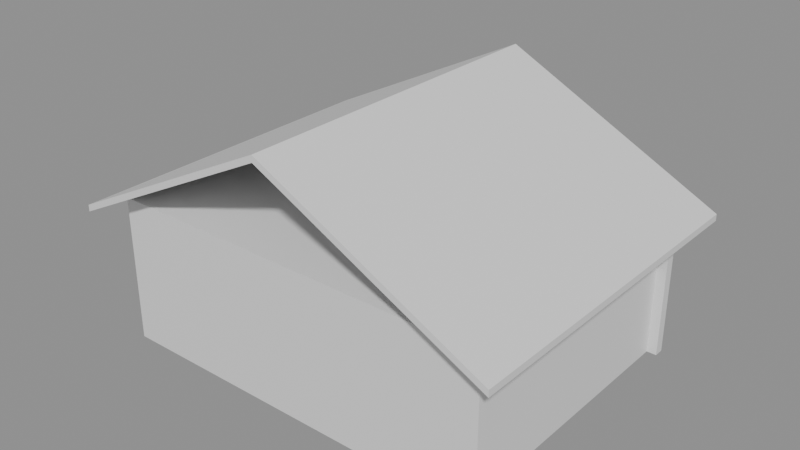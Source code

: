 # Source: e0333_after.blend  (saved by Blender 5.2.44; exported with 4.5.12 LTS)
import bpy
from mathutils import Matrix  # noqa: F401  (used for matrix-valued properties, if any)

bpy.ops.wm.read_factory_settings(use_empty=True)
scene = bpy.context.scene
scene.name = 'Scene'

# ---- materials (node trees are filled in below, after node groups)
mat_estuco = bpy.data.materials.new('Estuco')
mat_hormigon = bpy.data.materials.new('Hormigon')
mat_teja = bpy.data.materials.new('Teja')

# ---- material node trees
mat_estuco.use_nodes = True; mat_estuco.node_tree.nodes.clear()
_N = mat_estuco.node_tree.nodes; _L = mat_estuco.node_tree.links
n0 = _N.new('ShaderNodeBsdfPrincipled'); n0.name = 'Principled BSDF'; n0.location = (-200, 100)
n0.inputs[3].default_value = 1.45
n0.inputs[10].default_value = 0.005
n1 = _N.new('ShaderNodeOutputMaterial'); n1.name = 'Material Output'; n1.location = (200, 100)
_L.new(n0.outputs[0], n1.inputs[0])
n1.is_active_output = True
mat_hormigon.use_nodes = True; mat_hormigon.node_tree.nodes.clear()
_N = mat_hormigon.node_tree.nodes; _L = mat_hormigon.node_tree.links
n0 = _N.new('ShaderNodeBsdfPrincipled'); n0.name = 'Principled BSDF'; n0.location = (-200, 100)
n0.inputs[3].default_value = 1.45
n0.inputs[10].default_value = 0.005
n1 = _N.new('ShaderNodeOutputMaterial'); n1.name = 'Material Output'; n1.location = (200, 100)
_L.new(n0.outputs[0], n1.inputs[0])
n1.is_active_output = True
mat_teja.use_nodes = True; mat_teja.node_tree.nodes.clear()
_N = mat_teja.node_tree.nodes; _L = mat_teja.node_tree.links
n0 = _N.new('ShaderNodeBsdfPrincipled'); n0.name = 'Principled BSDF'; n0.location = (-200, 100)
n0.inputs[3].default_value = 1.45
n0.inputs[10].default_value = 0.005
n1 = _N.new('ShaderNodeOutputMaterial'); n1.name = 'Material Output'; n1.location = (200, 100)
_L.new(n0.outputs[0], n1.inputs[0])
n1.is_active_output = True

# ---- meshes
me_casa_campo_p1_muro_sur_cuerpo_mesh = bpy.data.meshes.new('Casa_Campo_P1_Muro_Sur_Cuerpo_mesh')
me_casa_campo_p1_muro_sur_cuerpo_mesh.from_pydata([(0.0, 0.0, 0.0), (8.0, 0.0, 0.0), (8.0, 0.2, 0.0), (0.0, 0.2, 0.0), (0.0, 0.0, 2.8), (8.0, 0.0, 2.8), (8.0, 0.2, 2.8), (0.0, 0.2, 2.8)], [], [(0, 1, 2, 3), (4, 5, 6, 7), (0, 1, 5, 4), (1, 2, 6, 5), (2, 3, 7, 6), (3, 0, 4, 7)])
me_casa_campo_p1_muro_sur_cuerpo_mesh.materials.append(mat_estuco)
me_casa_campo_p1_muro_sur_cuerpo_mesh.update()
me_casa_campo_p1_muro_norte_cuerpo_mesh = bpy.data.meshes.new('Casa_Campo_P1_Muro_Norte_Cuerpo_mesh')
me_casa_campo_p1_muro_norte_cuerpo_mesh.from_pydata([(0.0, 0.0, 0.0), (8.0, 0.0, 0.0), (8.0, 0.2, 0.0), (0.0, 0.2, 0.0), (0.0, 0.0, 2.8), (8.0, 0.0, 2.8), (8.0, 0.2, 2.8), (0.0, 0.2, 2.8)], [], [(0, 1, 2, 3), (4, 5, 6, 7), (0, 1, 5, 4), (1, 2, 6, 5), (2, 3, 7, 6), (3, 0, 4, 7)])
me_casa_campo_p1_muro_norte_cuerpo_mesh.materials.append(mat_estuco)
me_casa_campo_p1_muro_norte_cuerpo_mesh.update()
me_casa_campo_p1_muro_oeste_cuerpo_mesh = bpy.data.meshes.new('Casa_Campo_P1_Muro_Oeste_Cuerpo_mesh')
me_casa_campo_p1_muro_oeste_cuerpo_mesh.from_pydata([(0.0, 0.0, 0.0), (5.6, 0.0, 0.0), (5.6, 0.2, 0.0), (0.0, 0.2, 0.0), (0.0, 0.0, 2.8), (5.6, 0.0, 2.8), (5.6, 0.2, 2.8), (0.0, 0.2, 2.8)], [], [(0, 1, 2, 3), (4, 5, 6, 7), (0, 1, 5, 4), (1, 2, 6, 5), (2, 3, 7, 6), (3, 0, 4, 7)])
me_casa_campo_p1_muro_oeste_cuerpo_mesh.materials.append(mat_estuco)
me_casa_campo_p1_muro_oeste_cuerpo_mesh.update()
me_casa_campo_p1_muro_este_cuerpo_mesh = bpy.data.meshes.new('Casa_Campo_P1_Muro_Este_Cuerpo_mesh')
me_casa_campo_p1_muro_este_cuerpo_mesh.from_pydata([(0.0, 0.0, 0.0), (5.6, 0.0, 0.0), (5.6, 0.2, 0.0), (0.0, 0.2, 0.0), (0.0, 0.0, 2.8), (5.6, 0.0, 2.8), (5.6, 0.2, 2.8), (0.0, 0.2, 2.8)], [], [(0, 1, 2, 3), (4, 5, 6, 7), (0, 1, 5, 4), (1, 2, 6, 5), (2, 3, 7, 6), (3, 0, 4, 7)])
me_casa_campo_p1_muro_este_cuerpo_mesh.materials.append(mat_estuco)
me_casa_campo_p1_muro_este_cuerpo_mesh.update()
me_casa_campo_p1_losa_mesh = bpy.data.meshes.new('Casa_Campo_P1_Losa_mesh')
me_casa_campo_p1_losa_mesh.from_pydata([(0.0, 0.0, 0.0), (8.0, 0.0, 0.0), (8.0, 6.0, 0.0), (0.0, 6.0, 0.0), (0.0, 0.0, 0.2), (8.0, 0.0, 0.2), (8.0, 6.0, 0.2), (0.0, 6.0, 0.2)], [], [(0, 3, 2, 1), (4, 5, 6, 7), (2, 3, 7, 6), (0, 1, 5, 4), (1, 2, 6, 5), (3, 0, 4, 7)])
me_casa_campo_p1_losa_mesh.materials.append(mat_hormigon)
me_casa_campo_p1_losa_mesh.update()
me_casa_campo_tejado_cuerpo_mesh = bpy.data.meshes.new('Casa_Campo_Tejado_Cuerpo_mesh')
me_casa_campo_tejado_cuerpo_mesh.from_pydata([(-0.5, -0.5, -0.25), (4.0, -0.5, 2.0), (8.5, -0.5, -0.25), (-0.5, 6.5, -0.25), (4.0, 6.5, 2.0), (8.5, 6.5, -0.25), (-0.5, -0.5, -0.1158), (4.0, -0.5, 2.134), (8.5, -0.5, -0.1158), (-0.5, 6.5, -0.1158), (4.0, 6.5, 2.134), (8.5, 6.5, -0.1158)], [], [(0, 1, 4, 3), (6, 7, 10, 9), (0, 3, 9, 6), (0, 6, 7, 1), (3, 4, 10, 9), (1, 2, 5, 4), (7, 8, 11, 10), (2, 8, 11, 5), (1, 7, 8, 2), (4, 5, 11, 10)])
me_casa_campo_tejado_cuerpo_mesh.materials.append(mat_teja)
me_casa_campo_tejado_cuerpo_mesh.update()

# ---- objects
ob_casa_campo = bpy.data.objects.new('Casa_Campo', None)
ob_casa_campo_p1_muro_sur = bpy.data.objects.new('Casa_Campo_P1_Muro_Sur', None)
ob_casa_campo_p1_muro_sur_cuerpo = bpy.data.objects.new('Casa_Campo_P1_Muro_Sur_Cuerpo', me_casa_campo_p1_muro_sur_cuerpo_mesh)
ob_casa_campo_p1_muro_norte = bpy.data.objects.new('Casa_Campo_P1_Muro_Norte', None)
ob_casa_campo_p1_muro_norte_cuerpo = bpy.data.objects.new('Casa_Campo_P1_Muro_Norte_Cuerpo', me_casa_campo_p1_muro_norte_cuerpo_mesh)
ob_casa_campo_p1_muro_oeste = bpy.data.objects.new('Casa_Campo_P1_Muro_Oeste', None)
ob_casa_campo_p1_muro_oeste_cuerpo = bpy.data.objects.new('Casa_Campo_P1_Muro_Oeste_Cuerpo', me_casa_campo_p1_muro_oeste_cuerpo_mesh)
ob_casa_campo_p1_muro_este = bpy.data.objects.new('Casa_Campo_P1_Muro_Este', None)
ob_casa_campo_p1_muro_este_cuerpo = bpy.data.objects.new('Casa_Campo_P1_Muro_Este_Cuerpo', me_casa_campo_p1_muro_este_cuerpo_mesh)
ob_casa_campo_p1_losa_solido = bpy.data.objects.new('Casa_Campo_P1_Losa_Solido', me_casa_campo_p1_losa_mesh)
ob_casa_campo_p1_losa = bpy.data.objects.new('Casa_Campo_P1_Losa', None)
ob_casa_campo_tejado = bpy.data.objects.new('Casa_Campo_Tejado', None)
ob_casa_campo_tejado_cuerpo = bpy.data.objects.new('Casa_Campo_Tejado_Cuerpo', me_casa_campo_tejado_cuerpo_mesh)

# ---- transforms, parenting, visibility, modifiers, constraints
ob_casa_campo.location = (0.0, 0.0, 0.0)
ob_casa_campo.empty_display_type = 'ARROWS'
ob_casa_campo_p1_muro_sur.parent = ob_casa_campo
ob_casa_campo_p1_muro_sur.location = (0.0, 0.0, 0.0)
ob_casa_campo_p1_muro_sur.empty_display_type = 'ARROWS'
ob_casa_campo_p1_muro_sur_cuerpo.parent = ob_casa_campo_p1_muro_sur
ob_casa_campo_p1_muro_sur_cuerpo.location = (0.0, 0.0, 0.0)
ob_casa_campo_p1_muro_norte.parent = ob_casa_campo
ob_casa_campo_p1_muro_norte.location = (0.0, 5.8, 0.0)
ob_casa_campo_p1_muro_norte.empty_display_type = 'ARROWS'
ob_casa_campo_p1_muro_norte_cuerpo.parent = ob_casa_campo_p1_muro_norte
ob_casa_campo_p1_muro_norte_cuerpo.location = (0.0, 0.0, 0.0)
ob_casa_campo_p1_muro_oeste.parent = ob_casa_campo
ob_casa_campo_p1_muro_oeste.location = (0.0, 0.2, 0.0)
ob_casa_campo_p1_muro_oeste.rotation_euler = (0.0, 0.0, 1.571)
ob_casa_campo_p1_muro_oeste.empty_display_type = 'ARROWS'
ob_casa_campo_p1_muro_oeste_cuerpo.parent = ob_casa_campo_p1_muro_oeste
ob_casa_campo_p1_muro_oeste_cuerpo.location = (0.0, 0.0, 0.0)
ob_casa_campo_p1_muro_este.parent = ob_casa_campo
ob_casa_campo_p1_muro_este.location = (7.8, 0.2, 0.0)
ob_casa_campo_p1_muro_este.rotation_euler = (0.0, 0.0, 1.571)
ob_casa_campo_p1_muro_este.empty_display_type = 'ARROWS'
ob_casa_campo_p1_muro_este_cuerpo.parent = ob_casa_campo_p1_muro_este
ob_casa_campo_p1_muro_este_cuerpo.location = (0.0, 0.0, 0.0)
ob_casa_campo_p1_losa_solido.parent = ob_casa_campo_p1_losa
ob_casa_campo_p1_losa_solido.location = (0.0, 0.0, 0.0)
ob_casa_campo_p1_losa.parent = ob_casa_campo
ob_casa_campo_p1_losa.location = (0.0, 0.0, 2.8)
ob_casa_campo_p1_losa.empty_display_type = 'ARROWS'
ob_casa_campo_tejado.parent = ob_casa_campo
ob_casa_campo_tejado.location = (0.0, 0.0, 3.0)
ob_casa_campo_tejado.empty_display_type = 'ARROWS'
ob_casa_campo_tejado_cuerpo.parent = ob_casa_campo_tejado
ob_casa_campo_tejado_cuerpo.location = (0.0, 0.0, 0.0)

# ---- collection membership
scene.collection.objects.link(ob_casa_campo)
scene.collection.objects.link(ob_casa_campo_p1_muro_sur)
scene.collection.objects.link(ob_casa_campo_p1_muro_sur_cuerpo)
scene.collection.objects.link(ob_casa_campo_p1_muro_norte)
scene.collection.objects.link(ob_casa_campo_p1_muro_norte_cuerpo)
scene.collection.objects.link(ob_casa_campo_p1_muro_oeste)
scene.collection.objects.link(ob_casa_campo_p1_muro_oeste_cuerpo)
scene.collection.objects.link(ob_casa_campo_p1_muro_este)
scene.collection.objects.link(ob_casa_campo_p1_muro_este_cuerpo)
scene.collection.objects.link(ob_casa_campo_p1_losa_solido)
scene.collection.objects.link(ob_casa_campo_p1_losa)
scene.collection.objects.link(ob_casa_campo_tejado)
scene.collection.objects.link(ob_casa_campo_tejado_cuerpo)

# ---- scene / render settings (as saved in the file)
scene.frame_start = 1; scene.frame_end = 250; scene.frame_set(1)
scene.render.engine = 'BLENDER_EEVEE_NEXT'
scene.render.bake_bias = 0.0
scene.render.bake_samples = 0
scene.render.compositor_device = 'GPU'
scene.eevee.use_volume_custom_range = False
scene.eevee.fast_gi_thickness_near = 0.1
scene.eevee.fast_gi_thickness_far = 0.0
scene.eevee.ray_tracing_options.screen_trace_thickness = 0.1
bpy.context.view_layer.update()

# ---- added for rendering (the .blend has no active camera and no usable light): camera, sun + grey world if the file has none
cam_auto = bpy.data.cameras.new('AutoCamera')
cam_auto.lens = 50.0
cam_auto.sensor_width = 36.0
cam_auto.clip_end = 1000.0
ob_auto_camera = bpy.data.objects.new('AutoCamera', cam_auto)
scene.collection.objects.link(ob_auto_camera)
ob_auto_camera.location = (15.5694, -10.8832, 11.8226)
ob_auto_camera.rotation_euler = (1.09748, -7.21219e-08, 0.694738)
scene.camera = ob_auto_camera
light_auto_sun = bpy.data.lights.new('AutoSun', 'SUN')
light_auto_sun.energy = 3.0
light_auto_sun.angle = 0.0523599
ob_auto_sun = bpy.data.objects.new('AutoSun', light_auto_sun)
scene.collection.objects.link(ob_auto_sun)
ob_auto_sun.rotation_euler = (0.872665, 0.174533, 0.523599)
if scene.world is None:
    world_auto = bpy.data.worlds.new('AutoWorld')
    world_auto.color = (0.3, 0.3, 0.3)
    scene.world = world_auto
bpy.context.view_layer.update()
